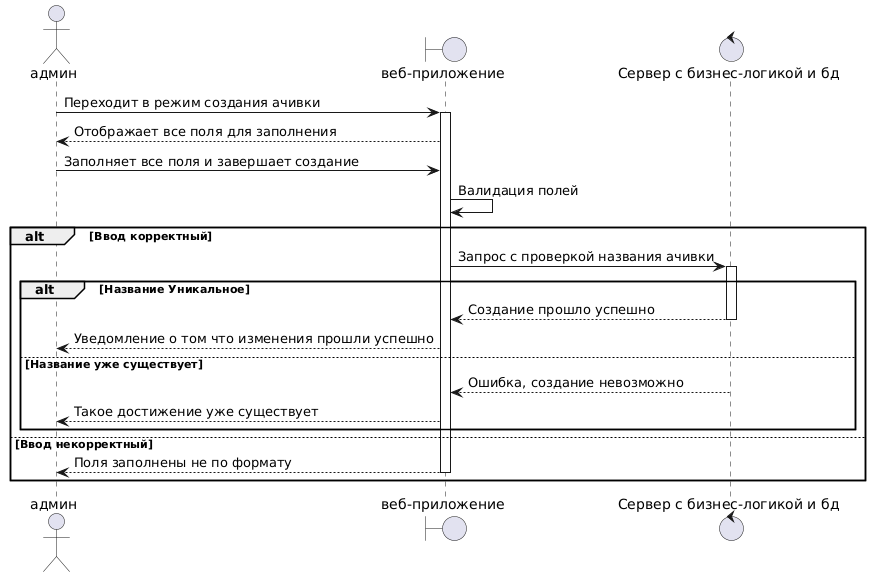

The diagram above was rendered by PlantUML. Its source (embedded in the PNG):
@startuml
Actor "админ" as a
Boundary "веб-приложение" as f
Control "Сервер с бизнес-логикой и бд" as b
a -> f : Переходит в режим создания ачивки
activate f
f --> a : Отображает все поля для заполнения
a -> f : Заполняет все поля и завершает создание
f -> f : Валидация полей
alt Ввод корректный
    f -> b : Запрос с проверкой названия ачивки
    activate b
    alt Название Уникальное
        b --> f : Создание прошло успешно
        deactivate b
        f --> a : Уведомление о том что изменения прошли успешно
    else Название уже существует
        b --> f : Ошибка, создание невозможно
        f --> a : Такое достижение уже существует
    end
else Ввод некорректный
    f --> a : Поля заполнены не по формату
    deactivate f
end
@enduml